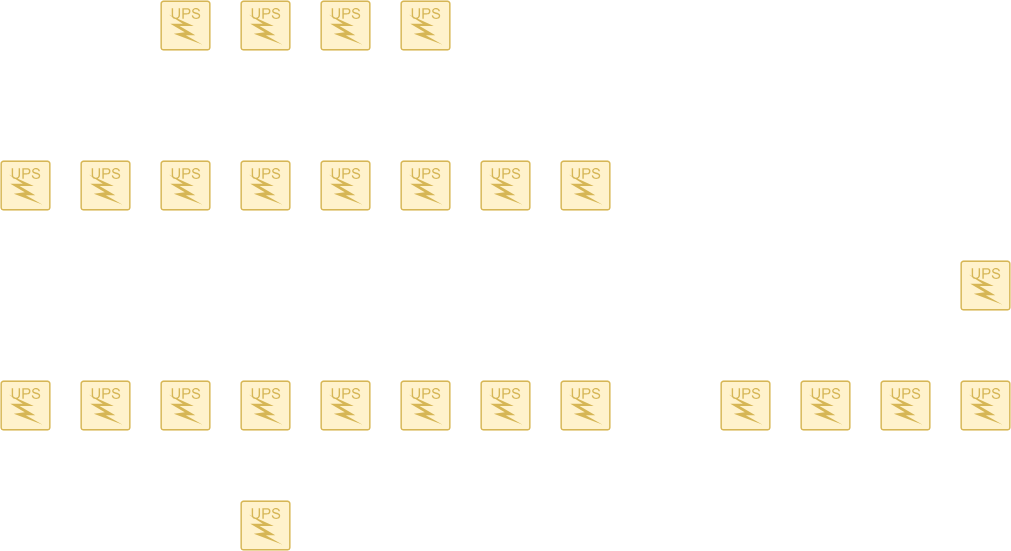

The diagram above was exported from draw.io. Its source (the exported page's mxGraphModel, read from the mxfile embedded in the PNG):
<mxGraphModel dx="1426" dy="743" grid="1" gridSize="10" guides="1" tooltips="1" connect="1" arrows="1" fold="1" page="1" pageScale="1" pageWidth="850" pageHeight="1100" math="0" shadow="0">
  <root>
    <mxCell id="0" />
    <mxCell id="1" parent="0" />
    <mxCell id="4lcdnGVrlTAAG31NG96c-41" parent="1" style="sketch=0;points=[[0.015,0.015,0],[0.985,0.015,0],[0.985,0.985,0],[0.015,0.985,0],[0.25,0,0],[0.5,0,0],[0.75,0,0],[1,0.25,0],[1,0.5,0],[1,0.75,0],[0.75,1,0],[0.5,1,0],[0.25,1,0],[0,0.75,0],[0,0.5,0],[0,0.25,0]];verticalLabelPosition=bottom;html=1;verticalAlign=top;aspect=fixed;align=center;pointerEvents=1;shape=mxgraph.cisco19.rect;prIcon=ups;fillColor=#fff2cc;strokeColor=#d6b656;" value="" vertex="1">
      <mxGeometry height="50" width="50" y="680" as="geometry" />
    </mxCell>
    <mxCell id="4lcdnGVrlTAAG31NG96c-42" parent="1" style="sketch=0;points=[[0.015,0.015,0],[0.985,0.015,0],[0.985,0.985,0],[0.015,0.985,0],[0.25,0,0],[0.5,0,0],[0.75,0,0],[1,0.25,0],[1,0.5,0],[1,0.75,0],[0.75,1,0],[0.5,1,0],[0.25,1,0],[0,0.75,0],[0,0.5,0],[0,0.25,0]];verticalLabelPosition=bottom;html=1;verticalAlign=top;aspect=fixed;align=center;pointerEvents=1;shape=mxgraph.cisco19.rect;prIcon=ups;fillColor=#fff2cc;strokeColor=#d6b656;" value="" vertex="1">
      <mxGeometry height="50" width="50" x="560" y="680" as="geometry" />
    </mxCell>
    <mxCell id="4lcdnGVrlTAAG31NG96c-43" parent="1" style="sketch=0;points=[[0.015,0.015,0],[0.985,0.015,0],[0.985,0.985,0],[0.015,0.985,0],[0.25,0,0],[0.5,0,0],[0.75,0,0],[1,0.25,0],[1,0.5,0],[1,0.75,0],[0.75,1,0],[0.5,1,0],[0.25,1,0],[0,0.75,0],[0,0.5,0],[0,0.25,0]];verticalLabelPosition=bottom;html=1;verticalAlign=top;aspect=fixed;align=center;pointerEvents=1;shape=mxgraph.cisco19.rect;prIcon=ups;fillColor=#fff2cc;strokeColor=#d6b656;" value="" vertex="1">
      <mxGeometry height="50" width="50" x="480" y="680" as="geometry" />
    </mxCell>
    <mxCell id="4lcdnGVrlTAAG31NG96c-44" parent="1" style="sketch=0;points=[[0.015,0.015,0],[0.985,0.015,0],[0.985,0.985,0],[0.015,0.985,0],[0.25,0,0],[0.5,0,0],[0.75,0,0],[1,0.25,0],[1,0.5,0],[1,0.75,0],[0.75,1,0],[0.5,1,0],[0.25,1,0],[0,0.75,0],[0,0.5,0],[0,0.25,0]];verticalLabelPosition=bottom;html=1;verticalAlign=top;aspect=fixed;align=center;pointerEvents=1;shape=mxgraph.cisco19.rect;prIcon=ups;fillColor=#fff2cc;strokeColor=#d6b656;" value="" vertex="1">
      <mxGeometry height="50" width="50" x="400" y="680" as="geometry" />
    </mxCell>
    <mxCell id="4lcdnGVrlTAAG31NG96c-45" parent="1" style="sketch=0;points=[[0.015,0.015,0],[0.985,0.015,0],[0.985,0.985,0],[0.015,0.985,0],[0.25,0,0],[0.5,0,0],[0.75,0,0],[1,0.25,0],[1,0.5,0],[1,0.75,0],[0.75,1,0],[0.5,1,0],[0.25,1,0],[0,0.75,0],[0,0.5,0],[0,0.25,0]];verticalLabelPosition=bottom;html=1;verticalAlign=top;aspect=fixed;align=center;pointerEvents=1;shape=mxgraph.cisco19.rect;prIcon=ups;fillColor=#fff2cc;strokeColor=#d6b656;" value="" vertex="1">
      <mxGeometry height="50" width="50" x="320" y="680" as="geometry" />
    </mxCell>
    <mxCell id="4lcdnGVrlTAAG31NG96c-46" parent="1" style="sketch=0;points=[[0.015,0.015,0],[0.985,0.015,0],[0.985,0.985,0],[0.015,0.985,0],[0.25,0,0],[0.5,0,0],[0.75,0,0],[1,0.25,0],[1,0.5,0],[1,0.75,0],[0.75,1,0],[0.5,1,0],[0.25,1,0],[0,0.75,0],[0,0.5,0],[0,0.25,0]];verticalLabelPosition=bottom;html=1;verticalAlign=top;aspect=fixed;align=center;pointerEvents=1;shape=mxgraph.cisco19.rect;prIcon=ups;fillColor=#fff2cc;strokeColor=#d6b656;" value="" vertex="1">
      <mxGeometry height="50" width="50" x="240" y="680" as="geometry" />
    </mxCell>
    <mxCell id="4lcdnGVrlTAAG31NG96c-47" parent="1" style="sketch=0;points=[[0.015,0.015,0],[0.985,0.015,0],[0.985,0.985,0],[0.015,0.985,0],[0.25,0,0],[0.5,0,0],[0.75,0,0],[1,0.25,0],[1,0.5,0],[1,0.75,0],[0.75,1,0],[0.5,1,0],[0.25,1,0],[0,0.75,0],[0,0.5,0],[0,0.25,0]];verticalLabelPosition=bottom;html=1;verticalAlign=top;aspect=fixed;align=center;pointerEvents=1;shape=mxgraph.cisco19.rect;prIcon=ups;fillColor=#fff2cc;strokeColor=#d6b656;" value="" vertex="1">
      <mxGeometry height="50" width="50" x="160" y="680" as="geometry" />
    </mxCell>
    <mxCell id="4lcdnGVrlTAAG31NG96c-48" parent="1" style="sketch=0;points=[[0.015,0.015,0],[0.985,0.015,0],[0.985,0.985,0],[0.015,0.985,0],[0.25,0,0],[0.5,0,0],[0.75,0,0],[1,0.25,0],[1,0.5,0],[1,0.75,0],[0.75,1,0],[0.5,1,0],[0.25,1,0],[0,0.75,0],[0,0.5,0],[0,0.25,0]];verticalLabelPosition=bottom;html=1;verticalAlign=top;aspect=fixed;align=center;pointerEvents=1;shape=mxgraph.cisco19.rect;prIcon=ups;fillColor=#fff2cc;strokeColor=#d6b656;" value="" vertex="1">
      <mxGeometry height="50" width="50" x="80" y="680" as="geometry" />
    </mxCell>
    <mxCell id="4lcdnGVrlTAAG31NG96c-49" parent="1" style="sketch=0;points=[[0.015,0.015,0],[0.985,0.015,0],[0.985,0.985,0],[0.015,0.985,0],[0.25,0,0],[0.5,0,0],[0.75,0,0],[1,0.25,0],[1,0.5,0],[1,0.75,0],[0.75,1,0],[0.5,1,0],[0.25,1,0],[0,0.75,0],[0,0.5,0],[0,0.25,0]];verticalLabelPosition=bottom;html=1;verticalAlign=top;aspect=fixed;align=center;pointerEvents=1;shape=mxgraph.cisco19.rect;prIcon=ups;fillColor=#fff2cc;strokeColor=#d6b656;" value="" vertex="1">
      <mxGeometry height="50" width="50" y="460" as="geometry" />
    </mxCell>
    <mxCell id="4lcdnGVrlTAAG31NG96c-50" parent="1" style="sketch=0;points=[[0.015,0.015,0],[0.985,0.015,0],[0.985,0.985,0],[0.015,0.985,0],[0.25,0,0],[0.5,0,0],[0.75,0,0],[1,0.25,0],[1,0.5,0],[1,0.75,0],[0.75,1,0],[0.5,1,0],[0.25,1,0],[0,0.75,0],[0,0.5,0],[0,0.25,0]];verticalLabelPosition=bottom;html=1;verticalAlign=top;aspect=fixed;align=center;pointerEvents=1;shape=mxgraph.cisco19.rect;prIcon=ups;fillColor=#fff2cc;strokeColor=#d6b656;" value="" vertex="1">
      <mxGeometry height="50" width="50" x="560" y="460" as="geometry" />
    </mxCell>
    <mxCell id="4lcdnGVrlTAAG31NG96c-51" parent="1" style="sketch=0;points=[[0.015,0.015,0],[0.985,0.015,0],[0.985,0.985,0],[0.015,0.985,0],[0.25,0,0],[0.5,0,0],[0.75,0,0],[1,0.25,0],[1,0.5,0],[1,0.75,0],[0.75,1,0],[0.5,1,0],[0.25,1,0],[0,0.75,0],[0,0.5,0],[0,0.25,0]];verticalLabelPosition=bottom;html=1;verticalAlign=top;aspect=fixed;align=center;pointerEvents=1;shape=mxgraph.cisco19.rect;prIcon=ups;fillColor=#fff2cc;strokeColor=#d6b656;" value="" vertex="1">
      <mxGeometry height="50" width="50" x="480" y="460" as="geometry" />
    </mxCell>
    <mxCell id="4lcdnGVrlTAAG31NG96c-52" parent="1" style="sketch=0;points=[[0.015,0.015,0],[0.985,0.015,0],[0.985,0.985,0],[0.015,0.985,0],[0.25,0,0],[0.5,0,0],[0.75,0,0],[1,0.25,0],[1,0.5,0],[1,0.75,0],[0.75,1,0],[0.5,1,0],[0.25,1,0],[0,0.75,0],[0,0.5,0],[0,0.25,0]];verticalLabelPosition=bottom;html=1;verticalAlign=top;aspect=fixed;align=center;pointerEvents=1;shape=mxgraph.cisco19.rect;prIcon=ups;fillColor=#fff2cc;strokeColor=#d6b656;" value="" vertex="1">
      <mxGeometry height="50" width="50" x="400" y="460" as="geometry" />
    </mxCell>
    <mxCell id="4lcdnGVrlTAAG31NG96c-53" parent="1" style="sketch=0;points=[[0.015,0.015,0],[0.985,0.015,0],[0.985,0.985,0],[0.015,0.985,0],[0.25,0,0],[0.5,0,0],[0.75,0,0],[1,0.25,0],[1,0.5,0],[1,0.75,0],[0.75,1,0],[0.5,1,0],[0.25,1,0],[0,0.75,0],[0,0.5,0],[0,0.25,0]];verticalLabelPosition=bottom;html=1;verticalAlign=top;aspect=fixed;align=center;pointerEvents=1;shape=mxgraph.cisco19.rect;prIcon=ups;fillColor=#fff2cc;strokeColor=#d6b656;" value="" vertex="1">
      <mxGeometry height="50" width="50" x="320" y="460" as="geometry" />
    </mxCell>
    <mxCell id="4lcdnGVrlTAAG31NG96c-54" parent="1" style="sketch=0;points=[[0.015,0.015,0],[0.985,0.015,0],[0.985,0.985,0],[0.015,0.985,0],[0.25,0,0],[0.5,0,0],[0.75,0,0],[1,0.25,0],[1,0.5,0],[1,0.75,0],[0.75,1,0],[0.5,1,0],[0.25,1,0],[0,0.75,0],[0,0.5,0],[0,0.25,0]];verticalLabelPosition=bottom;html=1;verticalAlign=top;aspect=fixed;align=center;pointerEvents=1;shape=mxgraph.cisco19.rect;prIcon=ups;fillColor=#fff2cc;strokeColor=#d6b656;" value="" vertex="1">
      <mxGeometry height="50" width="50" x="240" y="460" as="geometry" />
    </mxCell>
    <mxCell id="4lcdnGVrlTAAG31NG96c-55" parent="1" style="sketch=0;points=[[0.015,0.015,0],[0.985,0.015,0],[0.985,0.985,0],[0.015,0.985,0],[0.25,0,0],[0.5,0,0],[0.75,0,0],[1,0.25,0],[1,0.5,0],[1,0.75,0],[0.75,1,0],[0.5,1,0],[0.25,1,0],[0,0.75,0],[0,0.5,0],[0,0.25,0]];verticalLabelPosition=bottom;html=1;verticalAlign=top;aspect=fixed;align=center;pointerEvents=1;shape=mxgraph.cisco19.rect;prIcon=ups;fillColor=#fff2cc;strokeColor=#d6b656;" value="" vertex="1">
      <mxGeometry height="50" width="50" x="160" y="460" as="geometry" />
    </mxCell>
    <mxCell id="4lcdnGVrlTAAG31NG96c-56" parent="1" style="sketch=0;points=[[0.015,0.015,0],[0.985,0.015,0],[0.985,0.985,0],[0.015,0.985,0],[0.25,0,0],[0.5,0,0],[0.75,0,0],[1,0.25,0],[1,0.5,0],[1,0.75,0],[0.75,1,0],[0.5,1,0],[0.25,1,0],[0,0.75,0],[0,0.5,0],[0,0.25,0]];verticalLabelPosition=bottom;html=1;verticalAlign=top;aspect=fixed;align=center;pointerEvents=1;shape=mxgraph.cisco19.rect;prIcon=ups;fillColor=#fff2cc;strokeColor=#d6b656;" value="" vertex="1">
      <mxGeometry height="50" width="50" x="80" y="460" as="geometry" />
    </mxCell>
    <mxCell id="4lcdnGVrlTAAG31NG96c-57" parent="1" style="sketch=0;points=[[0.015,0.015,0],[0.985,0.015,0],[0.985,0.985,0],[0.015,0.985,0],[0.25,0,0],[0.5,0,0],[0.75,0,0],[1,0.25,0],[1,0.5,0],[1,0.75,0],[0.75,1,0],[0.5,1,0],[0.25,1,0],[0,0.75,0],[0,0.5,0],[0,0.25,0]];verticalLabelPosition=bottom;html=1;verticalAlign=top;aspect=fixed;align=center;pointerEvents=1;shape=mxgraph.cisco19.rect;prIcon=ups;fillColor=#fff2cc;strokeColor=#d6b656;" value="" vertex="1">
      <mxGeometry height="50" width="50" x="400" y="300" as="geometry" />
    </mxCell>
    <mxCell id="4lcdnGVrlTAAG31NG96c-58" parent="1" style="sketch=0;points=[[0.015,0.015,0],[0.985,0.015,0],[0.985,0.985,0],[0.015,0.985,0],[0.25,0,0],[0.5,0,0],[0.75,0,0],[1,0.25,0],[1,0.5,0],[1,0.75,0],[0.75,1,0],[0.5,1,0],[0.25,1,0],[0,0.75,0],[0,0.5,0],[0,0.25,0]];verticalLabelPosition=bottom;html=1;verticalAlign=top;aspect=fixed;align=center;pointerEvents=1;shape=mxgraph.cisco19.rect;prIcon=ups;fillColor=#fff2cc;strokeColor=#d6b656;" value="" vertex="1">
      <mxGeometry height="50" width="50" x="320" y="300" as="geometry" />
    </mxCell>
    <mxCell id="4lcdnGVrlTAAG31NG96c-59" parent="1" style="sketch=0;points=[[0.015,0.015,0],[0.985,0.015,0],[0.985,0.985,0],[0.015,0.985,0],[0.25,0,0],[0.5,0,0],[0.75,0,0],[1,0.25,0],[1,0.5,0],[1,0.75,0],[0.75,1,0],[0.5,1,0],[0.25,1,0],[0,0.75,0],[0,0.5,0],[0,0.25,0]];verticalLabelPosition=bottom;html=1;verticalAlign=top;aspect=fixed;align=center;pointerEvents=1;shape=mxgraph.cisco19.rect;prIcon=ups;fillColor=#fff2cc;strokeColor=#d6b656;" value="" vertex="1">
      <mxGeometry height="50" width="50" x="240" y="300" as="geometry" />
    </mxCell>
    <mxCell id="4lcdnGVrlTAAG31NG96c-60" parent="1" style="sketch=0;points=[[0.015,0.015,0],[0.985,0.015,0],[0.985,0.985,0],[0.015,0.985,0],[0.25,0,0],[0.5,0,0],[0.75,0,0],[1,0.25,0],[1,0.5,0],[1,0.75,0],[0.75,1,0],[0.5,1,0],[0.25,1,0],[0,0.75,0],[0,0.5,0],[0,0.25,0]];verticalLabelPosition=bottom;html=1;verticalAlign=top;aspect=fixed;align=center;pointerEvents=1;shape=mxgraph.cisco19.rect;prIcon=ups;fillColor=#fff2cc;strokeColor=#d6b656;" value="" vertex="1">
      <mxGeometry height="50" width="50" x="160" y="300" as="geometry" />
    </mxCell>
    <mxCell id="4lcdnGVrlTAAG31NG96c-61" parent="1" style="sketch=0;points=[[0.015,0.015,0],[0.985,0.015,0],[0.985,0.985,0],[0.015,0.985,0],[0.25,0,0],[0.5,0,0],[0.75,0,0],[1,0.25,0],[1,0.5,0],[1,0.75,0],[0.75,1,0],[0.5,1,0],[0.25,1,0],[0,0.75,0],[0,0.5,0],[0,0.25,0]];verticalLabelPosition=bottom;html=1;verticalAlign=top;aspect=fixed;align=center;pointerEvents=1;shape=mxgraph.cisco19.rect;prIcon=ups;fillColor=#fff2cc;strokeColor=#d6b656;" value="" vertex="1">
      <mxGeometry height="50" width="50" x="960" y="680" as="geometry" />
    </mxCell>
    <mxCell id="4lcdnGVrlTAAG31NG96c-62" parent="1" style="sketch=0;points=[[0.015,0.015,0],[0.985,0.015,0],[0.985,0.985,0],[0.015,0.985,0],[0.25,0,0],[0.5,0,0],[0.75,0,0],[1,0.25,0],[1,0.5,0],[1,0.75,0],[0.75,1,0],[0.5,1,0],[0.25,1,0],[0,0.75,0],[0,0.5,0],[0,0.25,0]];verticalLabelPosition=bottom;html=1;verticalAlign=top;aspect=fixed;align=center;pointerEvents=1;shape=mxgraph.cisco19.rect;prIcon=ups;fillColor=#fff2cc;strokeColor=#d6b656;" value="" vertex="1">
      <mxGeometry height="50" width="50" x="880" y="680" as="geometry" />
    </mxCell>
    <mxCell id="4lcdnGVrlTAAG31NG96c-63" parent="1" style="sketch=0;points=[[0.015,0.015,0],[0.985,0.015,0],[0.985,0.985,0],[0.015,0.985,0],[0.25,0,0],[0.5,0,0],[0.75,0,0],[1,0.25,0],[1,0.5,0],[1,0.75,0],[0.75,1,0],[0.5,1,0],[0.25,1,0],[0,0.75,0],[0,0.5,0],[0,0.25,0]];verticalLabelPosition=bottom;html=1;verticalAlign=top;aspect=fixed;align=center;pointerEvents=1;shape=mxgraph.cisco19.rect;prIcon=ups;fillColor=#fff2cc;strokeColor=#d6b656;" value="" vertex="1">
      <mxGeometry height="50" width="50" x="800" y="680" as="geometry" />
    </mxCell>
    <mxCell id="4lcdnGVrlTAAG31NG96c-64" parent="1" style="sketch=0;points=[[0.015,0.015,0],[0.985,0.015,0],[0.985,0.985,0],[0.015,0.985,0],[0.25,0,0],[0.5,0,0],[0.75,0,0],[1,0.25,0],[1,0.5,0],[1,0.75,0],[0.75,1,0],[0.5,1,0],[0.25,1,0],[0,0.75,0],[0,0.5,0],[0,0.25,0]];verticalLabelPosition=bottom;html=1;verticalAlign=top;aspect=fixed;align=center;pointerEvents=1;shape=mxgraph.cisco19.rect;prIcon=ups;fillColor=#fff2cc;strokeColor=#d6b656;" value="" vertex="1">
      <mxGeometry height="50" width="50" x="720" y="680" as="geometry" />
    </mxCell>
    <mxCell id="4lcdnGVrlTAAG31NG96c-65" parent="1" style="sketch=0;points=[[0.015,0.015,0],[0.985,0.015,0],[0.985,0.985,0],[0.015,0.985,0],[0.25,0,0],[0.5,0,0],[0.75,0,0],[1,0.25,0],[1,0.5,0],[1,0.75,0],[0.75,1,0],[0.5,1,0],[0.25,1,0],[0,0.75,0],[0,0.5,0],[0,0.25,0]];verticalLabelPosition=bottom;html=1;verticalAlign=top;aspect=fixed;align=center;pointerEvents=1;shape=mxgraph.cisco19.rect;prIcon=ups;fillColor=#fff2cc;strokeColor=#d6b656;" value="" vertex="1">
      <mxGeometry height="50" width="50" x="960" y="560" as="geometry" />
    </mxCell>
    <mxCell id="4lcdnGVrlTAAG31NG96c-66" parent="1" style="sketch=0;points=[[0.015,0.015,0],[0.985,0.015,0],[0.985,0.985,0],[0.015,0.985,0],[0.25,0,0],[0.5,0,0],[0.75,0,0],[1,0.25,0],[1,0.5,0],[1,0.75,0],[0.75,1,0],[0.5,1,0],[0.25,1,0],[0,0.75,0],[0,0.5,0],[0,0.25,0]];verticalLabelPosition=bottom;html=1;verticalAlign=top;aspect=fixed;align=center;pointerEvents=1;shape=mxgraph.cisco19.rect;prIcon=ups;fillColor=#fff2cc;strokeColor=#d6b656;" value="" vertex="1">
      <mxGeometry height="50" width="50" x="240" y="800" as="geometry" />
    </mxCell>
  </root>
</mxGraphModel>